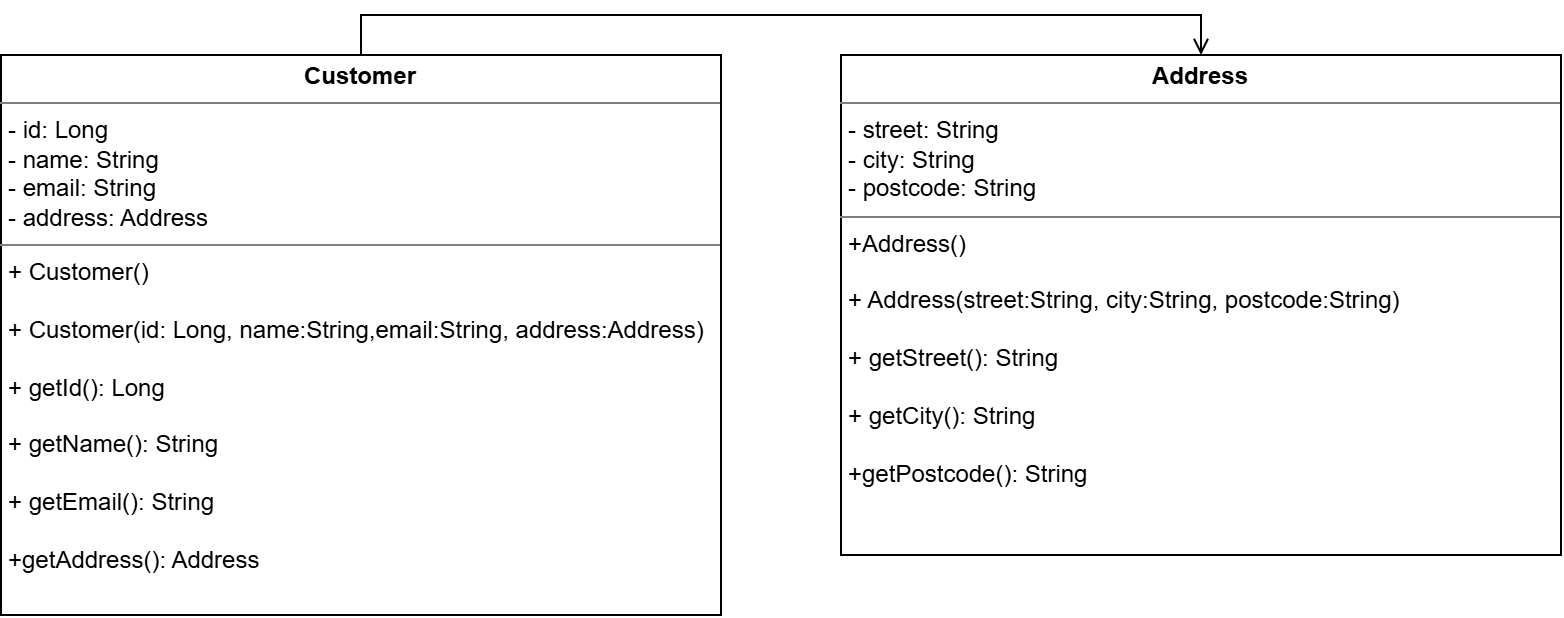

The diagram above was exported from draw.io. Its source (the exported page's mxGraphModel, read from the mxfile embedded in the PNG):
<mxGraphModel dx="1030" dy="562" grid="1" gridSize="10" guides="1" tooltips="1" connect="1" arrows="1" fold="1" page="1" pageScale="1" pageWidth="850" pageHeight="1100" math="0" shadow="0">
  <root>
    <mxCell id="0" />
    <mxCell id="1" parent="0" />
    <mxCell id="f4aXQ0HU9-ANZh07ti1m-2" edge="1" parent="1" source="4ZZw7uun8_Bc9BDRnA10-16" style="edgeStyle=orthogonalEdgeStyle;rounded=0;orthogonalLoop=1;jettySize=auto;html=1;entryX=0.5;entryY=0;entryDx=0;entryDy=0;endArrow=open;endFill=0;" target="f4aXQ0HU9-ANZh07ti1m-1">
      <mxGeometry relative="1" x="0.087" as="geometry">
        <Array as="points">
          <mxPoint x="210" y="150" />
          <mxPoint x="630" y="150" />
        </Array>
        <mxPoint x="330" y="80" as="targetPoint" />
      </mxGeometry>
    </mxCell>
    <mxCell id="4ZZw7uun8_Bc9BDRnA10-16" parent="1" style="verticalAlign=top;align=left;overflow=fill;html=1;whiteSpace=wrap;" value="&lt;p style=&quot;margin:0px;margin-top:4px;text-align:center;&quot;&gt;&lt;b&gt;Customer&lt;/b&gt;&lt;/p&gt;&lt;hr size=&quot;1&quot; style=&quot;border-style:solid;&quot;&gt;&lt;p style=&quot;margin:0px;margin-left:4px;&quot;&gt;- id: Long&lt;/p&gt;&lt;p style=&quot;margin:0px;margin-left:4px;&quot;&gt;- name: String&lt;/p&gt;&lt;p style=&quot;margin:0px;margin-left:4px;&quot;&gt;- email: String&lt;/p&gt;&lt;p style=&quot;margin:0px;margin-left:4px;&quot;&gt;- address: Address&lt;/p&gt;&lt;hr size=&quot;1&quot; style=&quot;border-style:solid;&quot;&gt;&lt;p style=&quot;margin:0px;margin-left:4px;&quot;&gt;+ Customer()&lt;/p&gt;&lt;p style=&quot;margin:0px;margin-left:4px;&quot;&gt;&lt;br&gt;&lt;/p&gt;&lt;p style=&quot;margin:0px;margin-left:4px;&quot;&gt;+ Customer(id: Long, name:String,email:String, address:Address)&lt;/p&gt;&lt;p style=&quot;margin:0px;margin-left:4px;&quot;&gt;&lt;br&gt;&lt;/p&gt;&lt;p style=&quot;margin:0px;margin-left:4px;&quot;&gt;+ getId(): Long&lt;/p&gt;&lt;p style=&quot;margin:0px;margin-left:4px;&quot;&gt;&lt;br&gt;&lt;/p&gt;&lt;p style=&quot;margin:0px;margin-left:4px;&quot;&gt;+ getName(): String&lt;/p&gt;&lt;p style=&quot;margin:0px;margin-left:4px;&quot;&gt;&lt;br&gt;&lt;/p&gt;&lt;p style=&quot;margin:0px;margin-left:4px;&quot;&gt;+ getEmail(): String&lt;/p&gt;&lt;p style=&quot;margin:0px;margin-left:4px;&quot;&gt;&lt;br&gt;&lt;/p&gt;&lt;p style=&quot;margin:0px;margin-left:4px;&quot;&gt;+getAddress(): Address&lt;/p&gt;&lt;p style=&quot;margin:0px;margin-left:4px;&quot;&gt;&lt;br&gt;&lt;/p&gt;" vertex="1">
      <mxGeometry height="280" width="360" x="30" y="170" as="geometry" />
    </mxCell>
    <mxCell id="f4aXQ0HU9-ANZh07ti1m-1" parent="1" style="verticalAlign=top;align=left;overflow=fill;html=1;whiteSpace=wrap;" value="&lt;p style=&quot;margin:0px;margin-top:4px;text-align:center;&quot;&gt;&lt;b&gt;Address&lt;/b&gt;&lt;/p&gt;&lt;hr size=&quot;1&quot; style=&quot;border-style:solid;&quot;&gt;&lt;p style=&quot;margin:0px;margin-left:4px;&quot;&gt;&lt;span style=&quot;background-color: transparent; color: light-dark(rgb(0, 0, 0), rgb(255, 255, 255));&quot;&gt;- street: String&lt;/span&gt;&lt;/p&gt;&lt;p style=&quot;margin:0px;margin-left:4px;&quot;&gt;- city: String&lt;/p&gt;&lt;p style=&quot;margin:0px;margin-left:4px;&quot;&gt;- postcode: String&lt;/p&gt;&lt;hr size=&quot;1&quot; style=&quot;border-style:solid;&quot;&gt;&lt;p style=&quot;margin:0px;margin-left:4px;&quot;&gt;+Address()&lt;/p&gt;&lt;p style=&quot;margin:0px;margin-left:4px;&quot;&gt;&lt;br&gt;&lt;/p&gt;&lt;p style=&quot;margin:0px;margin-left:4px;&quot;&gt;+ Address(street:String, city:String, postcode:String)&lt;/p&gt;&lt;p style=&quot;margin:0px;margin-left:4px;&quot;&gt;&lt;br&gt;&lt;/p&gt;&lt;p style=&quot;margin:0px;margin-left:4px;&quot;&gt;&lt;span style=&quot;background-color: transparent; color: light-dark(rgb(0, 0, 0), rgb(255, 255, 255));&quot;&gt;+ getStreet(): String&lt;/span&gt;&lt;/p&gt;&lt;p style=&quot;margin:0px;margin-left:4px;&quot;&gt;&lt;br&gt;&lt;/p&gt;&lt;p style=&quot;margin:0px;margin-left:4px;&quot;&gt;+ getCity(): String&lt;/p&gt;&lt;p style=&quot;margin:0px;margin-left:4px;&quot;&gt;&lt;br&gt;&lt;/p&gt;&lt;p style=&quot;margin:0px;margin-left:4px;&quot;&gt;+getPostcode(): String&lt;/p&gt;" vertex="1">
      <mxGeometry height="250" width="360" x="450" y="170" as="geometry" />
    </mxCell>
  </root>
</mxGraphModel>